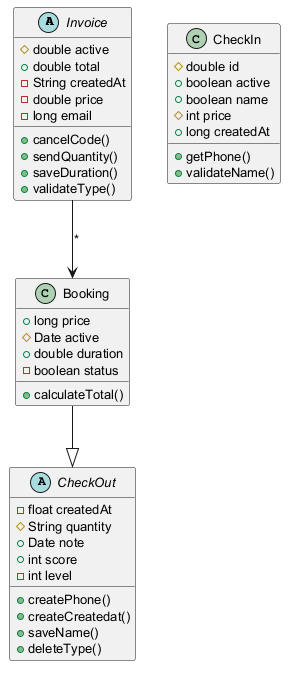

The diagram above was rendered by PlantUML. Its source (embedded in the PNG):
@startuml
skinparam defaultFontSize 13
abstract class Invoice {
  #double active
  +double total
  -String createdAt
  -double price
  -long email
  +cancelCode()
  +sendQuantity()
  +saveDuration()
  +validateType()
}
class Booking {
  +long price
  #Date active
  +double duration
  -boolean status
  +calculateTotal()
}
abstract class CheckOut {
  -float createdAt
  #String quantity
  +Date note
  +int score
  -int level
  +createPhone()
  +createCreatedat()
  +saveName()
  +deleteType()
}
class CheckIn {
  #double id
  +boolean active
  +boolean name
  #int price
  +long createdAt
  +getPhone()
  +validateName()
}
Invoice --> Booking : "*"
Booking --|> CheckOut
@enduml